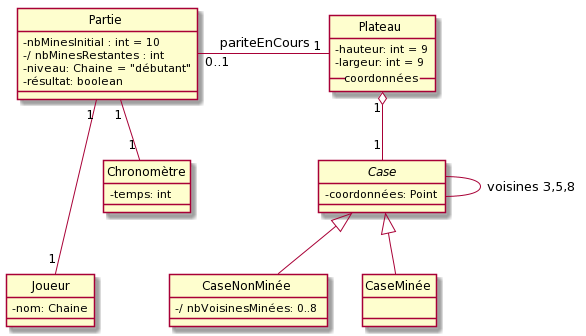

The diagram above was rendered by PlantUML. Its source (embedded in the PNG):
@startuml
hide circle
skinparam classAttributeIconSize 0
class Partie {
- nbMinesInitial : int = 10
-/ nbMinesRestantes : int
- niveau: Chaine = "débutant"
- résultat: boolean
}
class Joueur {
- nom: Chaine
}
class Chronomètre {
- temps: int
}
class Plateau {
- hauteur: int = 9
- largeur: int = 9
__coordonnées__
}
class "//Case//" {
- coordonnées: Point
}
CaseMinée : \t
class CaseNonMinée {
-/ nbVoisinesMinées: 0..8
}
Partie "1" --- "1" Joueur
Partie "1" -- "1" Chronomètre
Partie "0..1" - "1" Plateau : "\n pariteEnCours"
"Plateau" "1" o-down- "1" "//Case//"
"//Case//" - "//Case//" : "voisines 3,5,8"
CaseMinée -up-|> "//Case//"
CaseNonMinée -up-|> "//Case//"
@enduml